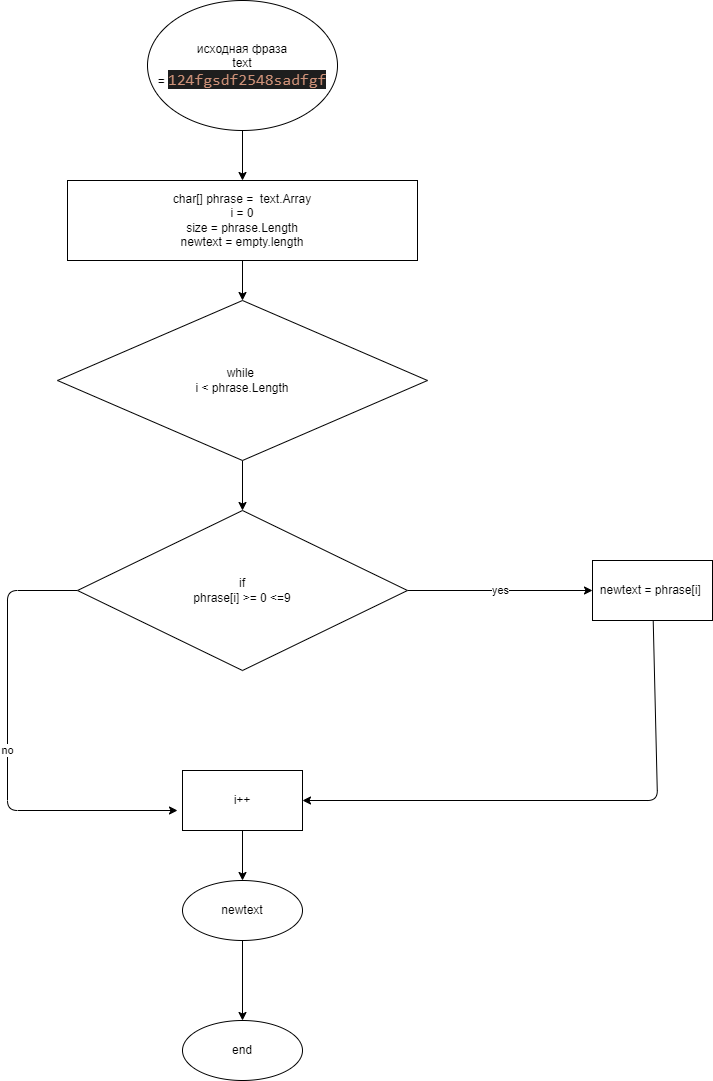

The diagram above was exported from draw.io. Its source (the exported page's mxGraphModel, read from the mxfile embedded in the PNG):
<mxGraphModel dx="964" dy="378" grid="1" gridSize="10" guides="1" tooltips="1" connect="1" arrows="1" fold="1" page="1" pageScale="1" pageWidth="827" pageHeight="1169" math="0" shadow="0">
  <root>
    <mxCell id="0" />
    <mxCell id="1" parent="0" />
    <mxCell id="4" value="" style="edgeStyle=none;html=1;" edge="1" parent="1" source="2" target="3">
      <mxGeometry relative="1" as="geometry" />
    </mxCell>
    <mxCell id="2" value="исходная фраза&lt;br&gt;text =&amp;nbsp;&lt;span style=&quot;color: rgb(206 , 145 , 120) ; background-color: rgb(30 , 30 , 30) ; font-family: &amp;#34;consolas&amp;#34; , &amp;#34;courier new&amp;#34; , monospace ; font-size: 16px&quot;&gt;124fgsdf2548sadfgf&lt;/span&gt;" style="ellipse;whiteSpace=wrap;html=1;" vertex="1" parent="1">
      <mxGeometry x="170" y="20" width="190" height="130" as="geometry" />
    </mxCell>
    <mxCell id="6" value="" style="edgeStyle=none;html=1;" edge="1" parent="1" source="3" target="5">
      <mxGeometry relative="1" as="geometry" />
    </mxCell>
    <mxCell id="3" value="char[] phrase =&amp;nbsp; text.Array&lt;br&gt;i = 0&lt;br&gt;size = phrase.Length&lt;br&gt;newtext = empty.length" style="whiteSpace=wrap;html=1;" vertex="1" parent="1">
      <mxGeometry x="90" y="200" width="350" height="80" as="geometry" />
    </mxCell>
    <mxCell id="8" value="" style="edgeStyle=none;html=1;" edge="1" parent="1" source="5" target="7">
      <mxGeometry relative="1" as="geometry" />
    </mxCell>
    <mxCell id="5" value="while&amp;nbsp;&lt;br&gt;i &amp;lt; phrase.Length" style="rhombus;whiteSpace=wrap;html=1;" vertex="1" parent="1">
      <mxGeometry x="80" y="320" width="370" height="160" as="geometry" />
    </mxCell>
    <mxCell id="10" value="yes" style="edgeStyle=none;html=1;" edge="1" parent="1" source="7" target="9">
      <mxGeometry relative="1" as="geometry" />
    </mxCell>
    <mxCell id="13" value="no" style="edgeStyle=none;html=1;" edge="1" parent="1" source="7">
      <mxGeometry relative="1" as="geometry">
        <mxPoint x="200" y="830" as="targetPoint" />
        <Array as="points">
          <mxPoint x="30" y="610" />
          <mxPoint x="30" y="830" />
        </Array>
      </mxGeometry>
    </mxCell>
    <mxCell id="7" value="if&lt;br&gt;phrase[i] &amp;gt;= 0 &amp;lt;=9" style="rhombus;whiteSpace=wrap;html=1;" vertex="1" parent="1">
      <mxGeometry x="100" y="530" width="330" height="160" as="geometry" />
    </mxCell>
    <mxCell id="12" value="" style="edgeStyle=none;html=1;" edge="1" parent="1" source="9" target="11">
      <mxGeometry relative="1" as="geometry">
        <Array as="points">
          <mxPoint x="680" y="820" />
        </Array>
      </mxGeometry>
    </mxCell>
    <mxCell id="9" value="newtext = phrase[i]&amp;nbsp;" style="whiteSpace=wrap;html=1;" vertex="1" parent="1">
      <mxGeometry x="615" y="580" width="120" height="60" as="geometry" />
    </mxCell>
    <mxCell id="16" value="" style="edgeStyle=none;html=1;" edge="1" parent="1" source="11" target="15">
      <mxGeometry relative="1" as="geometry" />
    </mxCell>
    <mxCell id="11" value="i++" style="whiteSpace=wrap;html=1;" vertex="1" parent="1">
      <mxGeometry x="205" y="790" width="120" height="60" as="geometry" />
    </mxCell>
    <mxCell id="18" value="" style="edgeStyle=none;html=1;" edge="1" parent="1" source="15" target="17">
      <mxGeometry relative="1" as="geometry" />
    </mxCell>
    <mxCell id="15" value="newtext" style="ellipse;whiteSpace=wrap;html=1;" vertex="1" parent="1">
      <mxGeometry x="205" y="900" width="120" height="60" as="geometry" />
    </mxCell>
    <mxCell id="17" value="end" style="ellipse;whiteSpace=wrap;html=1;" vertex="1" parent="1">
      <mxGeometry x="205" y="1040" width="120" height="60" as="geometry" />
    </mxCell>
  </root>
</mxGraphModel>